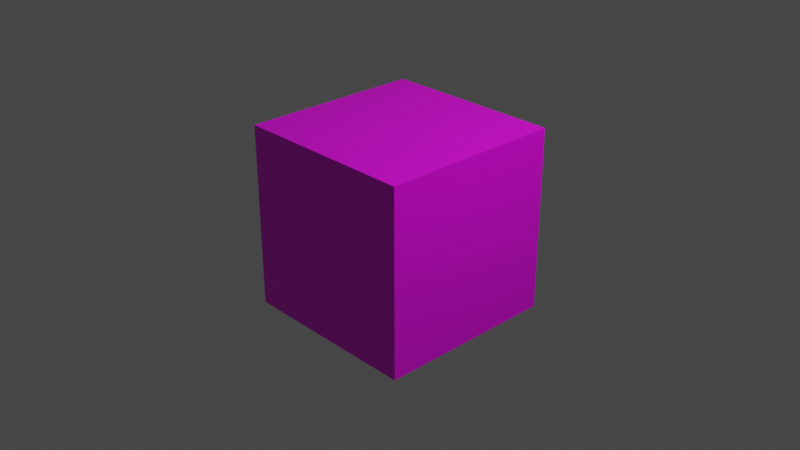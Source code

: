 # Source: five.blend  (saved by Blender 2.81.16; exported with 4.5.12 LTS)
import bpy
from mathutils import Matrix  # noqa: F401  (used for matrix-valued properties, if any)

bpy.ops.wm.read_factory_settings(use_empty=True)
scene = bpy.context.scene
scene.name = 'Scene'

# ---- collections
col_collection = bpy.data.collections.new('Collection'); scene.collection.children.link(col_collection)

# ---- images (referenced by path relative to the original .blend; pixels are not part of the script)
import os
ASSET_DIR = os.environ.get("B2B_ASSET_DIR", "")  # directory of the original .blend (textures are referenced by path, not embedded)
HERE = os.path.dirname(os.path.abspath(__file__))  # packed textures are extracted next to this script under _unpacked/

def load_image(name, relpath, width, height, colorspace="sRGB"):
    """Load a texture the original file referenced (path relative to the .blend, or extracted next to this script)."""
    p = next((c for c in (os.path.join(HERE, relpath), os.path.join(ASSET_DIR, relpath)) if relpath and os.path.exists(c)), "")
    if p:
        img = bpy.data.images.load(p, check_existing=True)
        img.name = name
    else:  # same state as the original file: an image datablock whose file is absent (Cycles renders it pink)
        img = bpy.data.images.new(name, width, height)
        img.source = "FILE"
        img.filepath = "//" + (relpath or name)
    img.colorspace_settings.name = colorspace
    return img
img_5_png = load_image('5.png', '5.png', 1024, 1024, 'sRGB')

# ---- materials (node trees are filled in below, after node groups)
mat_material = bpy.data.materials.new('Material')
mat_material.alpha_threshold = 0.0
mat_material.use_transparent_shadow = False
mat_material.line_color = (0.0, 0.0, 0.0, 1.0)

# ---- material node trees
mat_material.use_nodes = True; mat_material.node_tree.nodes.clear()
_N = mat_material.node_tree.nodes; _L = mat_material.node_tree.links
n0 = _N.new('ShaderNodeOutputMaterial'); n0.name = 'Material Output'; n0.location = (300, 300)
n1 = _N.new('ShaderNodeBsdfPrincipled'); n1.name = 'Principled BSDF'; n1.location = (10, 300)
n1.distribution = 'GGX'
n1.subsurface_method = 'BURLEY'
n1.inputs[2].default_value = 0.4
n1.inputs[3].default_value = 1.45
n1.inputs[27].default_value = (0.0, 0.0, 0.0, 1.0)
n1.inputs[28].default_value = 1.0
n2 = _N.new('ShaderNodeTexImage'); n2.name = 'Image Texture'; n2.location = (-318, 169)
n2.image = img_5_png
_L.new(n1.outputs[0], n0.inputs[0])
_L.new(n2.outputs[0], n1.inputs[0])
n0.is_active_output = True

# ---- world
world_world = bpy.data.worlds.new('World'); scene.world = world_world
world_world.use_nodes = True; world_world.node_tree.nodes.clear()
_N = world_world.node_tree.nodes; _L = world_world.node_tree.links
n0 = _N.new('ShaderNodeOutputWorld'); n0.name = 'World Output'; n0.location = (300, 300)
n1 = _N.new('ShaderNodeBackground'); n1.name = 'Background'; n1.location = (10, 300)
n1.inputs[0].default_value = (0.05088, 0.05088, 0.05088, 1.0)
_L.new(n1.outputs[0], n0.inputs[0])
n0.is_active_output = True
world_world.color = (0.05088, 0.05088, 0.05088)
world_world.use_sun_shadow = False
world_world.sun_shadow_jitter_overblur = 0.0

# ---- cameras
cam_camera = bpy.data.cameras.new('Camera')
cam_camera.clip_end = 100.0
cam_camera.ortho_scale = 7.314

# ---- lights
light_light = bpy.data.lights.new('Light', 'POINT')
light_light.transmission_factor = 0.0
light_light.energy = 1000.0
light_light.shadow_soft_size = 0.1
light_light.shadow_maximum_resolution = 0.006
light_light.use_absolute_resolution = True

# ---- meshes
me_cube = bpy.data.meshes.new('Cube')
me_cube.from_pydata([(1.0, 1.0, 1.0), (1.0, 1.0, -1.0), (1.0, -1.0, 1.0), (1.0, -1.0, -1.0), (-1.0, 1.0, 1.0), (-1.0, 1.0, -1.0), (-1.0, -1.0, 1.0), (-1.0, -1.0, -1.0)], [], [(0, 4, 6, 2), (3, 2, 6, 7), (7, 6, 4, 5), (5, 1, 3, 7), (1, 0, 2, 3), (5, 4, 0, 1)])
_uv = me_cube.uv_layers.new(name='UVMap')
_uv.uv.foreach_set('vector', [0.625, 0.5, 0.875, 0.5, 0.875, 0.75, 0.625, 0.75, 0.375, 0.75, 0.625, 0.75, 0.625, 1.0, 0.375, 1.0, 0.375, 0.0, 0.625, 0.0, 0.625, 0.25, 0.375, 0.25, 0.125, 0.5, 0.375, 0.5, 0.375, 0.75, 0.125, 0.75, 0.375, 0.5, 0.625, 0.5, 0.625, 0.75, 0.375, 0.75, 0.375, 0.25, 0.625, 0.25, 0.625, 0.5, 0.375, 0.5])
me_cube.materials.append(mat_material)
me_cube.use_remesh_preserve_volume = False
me_cube.use_remesh_preserve_attributes = False
me_cube.use_mirror_vertex_groups = False
me_cube.update()

# ---- objects
ob_cube = bpy.data.objects.new('Cube', me_cube)
ob_light = bpy.data.objects.new('Light', light_light)
ob_camera = bpy.data.objects.new('Camera', cam_camera)

# ---- transforms, parenting, visibility, modifiers, constraints
ob_cube.location = (0.0, 0.0, 0.0)
ob_cube.lock_rotations_4d = False
ob_cube.empty_display_type = 'ARROWS'
ob_cube.lineart.crease_threshold = 0.0
ob_light.location = (4.076, 1.005, 5.904)
ob_light.rotation_euler = (0.6503, 0.05522, 1.866)
ob_light.lock_rotations_4d = False
ob_light.empty_display_type = 'ARROWS'
ob_light.color = (0.0, 0.0, 0.0, 0.0)
ob_light.lineart.crease_threshold = 0.0
ob_camera.location = (7.359, -6.926, 4.958)
ob_camera.rotation_euler = (1.109, 0.0, 0.8149)
ob_camera.lock_rotations_4d = False
ob_camera.empty_display_type = 'ARROWS'
ob_camera.color = (0.0, 0.0, 0.0, 0.0)
ob_camera.display_type = 'WIRE'
ob_camera.lineart.crease_threshold = 0.0

# ---- collection membership
col_collection.objects.link(ob_cube)
col_collection.objects.link(ob_light)
col_collection.objects.link(ob_camera)

# ---- scene / render settings (as saved in the file)
scene.camera = ob_camera
scene.frame_start = 1; scene.frame_end = 250; scene.frame_set(1)
scene.render.engine = 'BLENDER_EEVEE_NEXT'
scene.cycles.use_denoising = False
scene.cycles.samples = 128
scene.cycles.sampling_pattern = 'TABULATED_SOBOL'
scene.cycles.use_adaptive_sampling = False
scene.cycles.use_light_tree = False
scene.view_settings.view_transform = 'Filmic'
bpy.context.view_layer.update()
